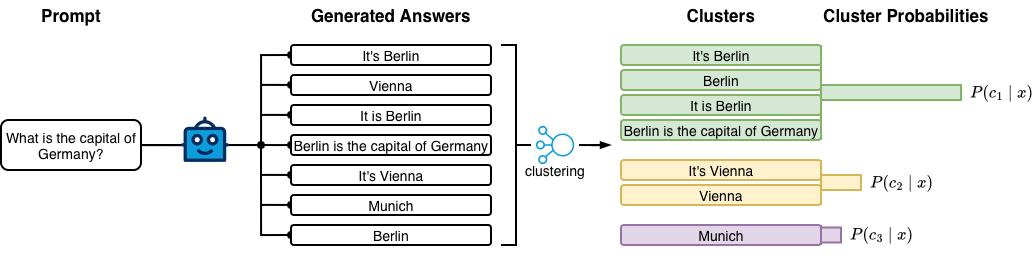

The diagram above was exported from draw.io. Its source (the exported page's mxGraphModel, read from the mxfile embedded in the PNG):
<mxGraphModel dx="1261" dy="831" grid="1" gridSize="10" guides="1" tooltips="1" connect="1" arrows="1" fold="1" page="1" pageScale="1" pageWidth="1100" pageHeight="850" math="1" shadow="0">
  <root>
    <mxCell id="0" />
    <mxCell id="1" parent="0" />
    <mxCell id="3fFwWgxItfaaCjxgoIHZ-31" edge="1" parent="1" style="edgeStyle=orthogonalEdgeStyle;rounded=0;orthogonalLoop=1;jettySize=auto;html=1;entryX=0;entryY=0.5;entryDx=0;entryDy=0;endArrow=oval;endFill=1;strokeWidth=2;fontSize=14;" target="3fFwWgxItfaaCjxgoIHZ-16">
      <mxGeometry relative="1" as="geometry">
        <Array as="points">
          <mxPoint x="270" y="380" />
        </Array>
        <mxPoint x="270" y="290" as="sourcePoint" />
        <mxPoint x="420" y="200" as="targetPoint" />
      </mxGeometry>
    </mxCell>
    <mxCell id="3fFwWgxItfaaCjxgoIHZ-33" edge="1" parent="1" style="edgeStyle=orthogonalEdgeStyle;rounded=0;orthogonalLoop=1;jettySize=auto;html=1;entryX=0;entryY=0.5;entryDx=0;entryDy=0;endArrow=oval;endFill=1;strokeWidth=2;fontSize=14;">
      <mxGeometry relative="1" as="geometry">
        <Array as="points">
          <mxPoint x="290" y="349.90999999999997" />
          <mxPoint x="290" y="349.90999999999997" />
        </Array>
        <mxPoint x="270" y="349.90999999999997" as="sourcePoint" />
        <mxPoint x="300" y="349.90999999999997" as="targetPoint" />
      </mxGeometry>
    </mxCell>
    <mxCell id="3fFwWgxItfaaCjxgoIHZ-32" edge="1" parent="1" style="edgeStyle=orthogonalEdgeStyle;rounded=0;orthogonalLoop=1;jettySize=auto;html=1;entryX=0;entryY=0.5;entryDx=0;entryDy=0;endArrow=oval;endFill=1;strokeWidth=2;fontSize=14;">
      <mxGeometry relative="1" as="geometry">
        <Array as="points">
          <mxPoint x="290" y="319.91" />
          <mxPoint x="290" y="319.91" />
        </Array>
        <mxPoint x="270" y="319.91" as="sourcePoint" />
        <mxPoint x="300" y="319.91" as="targetPoint" />
      </mxGeometry>
    </mxCell>
    <mxCell id="3fFwWgxItfaaCjxgoIHZ-30" edge="1" parent="1" style="edgeStyle=orthogonalEdgeStyle;rounded=0;orthogonalLoop=1;jettySize=auto;html=1;entryX=0;entryY=0.5;entryDx=0;entryDy=0;endArrow=oval;endFill=1;strokeWidth=2;fontSize=14;">
      <mxGeometry relative="1" as="geometry">
        <Array as="points">
          <mxPoint x="290" y="229.89" />
          <mxPoint x="290" y="229.89" />
        </Array>
        <mxPoint x="270" y="229.89" as="sourcePoint" />
        <mxPoint x="300" y="229.89" as="targetPoint" />
      </mxGeometry>
    </mxCell>
    <mxCell id="3fFwWgxItfaaCjxgoIHZ-29" edge="1" parent="1" style="edgeStyle=orthogonalEdgeStyle;rounded=0;orthogonalLoop=1;jettySize=auto;html=1;entryX=0;entryY=0.5;entryDx=0;entryDy=0;endArrow=oval;endFill=1;strokeWidth=2;fontSize=14;">
      <mxGeometry relative="1" as="geometry">
        <Array as="points">
          <mxPoint x="290" y="259.89" />
          <mxPoint x="290" y="259.89" />
        </Array>
        <mxPoint x="270" y="259.89" as="sourcePoint" />
        <mxPoint x="300" y="259.89" as="targetPoint" />
      </mxGeometry>
    </mxCell>
    <mxCell id="3fFwWgxItfaaCjxgoIHZ-28" edge="1" parent="1" style="edgeStyle=orthogonalEdgeStyle;rounded=0;orthogonalLoop=1;jettySize=auto;html=1;entryX=0;entryY=0.5;entryDx=0;entryDy=0;endArrow=oval;endFill=1;strokeWidth=2;fontSize=14;" target="3fFwWgxItfaaCjxgoIHZ-24">
      <mxGeometry relative="1" as="geometry">
        <Array as="points">
          <mxPoint x="290" y="290" />
          <mxPoint x="290" y="290" />
        </Array>
        <mxPoint x="270" y="290" as="sourcePoint" />
        <mxPoint x="430" y="200" as="targetPoint" />
      </mxGeometry>
    </mxCell>
    <mxCell id="3fFwWgxItfaaCjxgoIHZ-4" edge="1" parent="1" source="3fFwWgxItfaaCjxgoIHZ-1" style="edgeStyle=orthogonalEdgeStyle;rounded=0;orthogonalLoop=1;jettySize=auto;html=1;endArrow=none;endFill=0;entryX=0;entryY=0.63;entryDx=0;entryDy=0;entryPerimeter=0;strokeWidth=2;fontSize=14;" target="3fFwWgxItfaaCjxgoIHZ-8" value="">
      <mxGeometry relative="1" as="geometry">
        <mxPoint x="180" y="288.5" as="targetPoint" />
      </mxGeometry>
    </mxCell>
    <mxCell id="3fFwWgxItfaaCjxgoIHZ-13" edge="1" parent="1" source="3fFwWgxItfaaCjxgoIHZ-1" style="edgeStyle=orthogonalEdgeStyle;rounded=0;orthogonalLoop=1;jettySize=auto;html=1;exitX=1;exitY=0.5;exitDx=0;exitDy=0;endArrow=oval;endFill=1;startSize=6;endSize=6;strokeWidth=2;fontSize=14;">
      <mxGeometry relative="1" as="geometry">
        <mxPoint x="270" y="290" as="targetPoint" />
      </mxGeometry>
    </mxCell>
    <mxCell id="3fFwWgxItfaaCjxgoIHZ-27" edge="1" parent="1" source="3fFwWgxItfaaCjxgoIHZ-1" style="edgeStyle=orthogonalEdgeStyle;rounded=0;orthogonalLoop=1;jettySize=auto;html=1;entryX=0;entryY=0.5;entryDx=0;entryDy=0;endArrow=oval;endFill=1;strokeWidth=2;fontSize=14;" target="3fFwWgxItfaaCjxgoIHZ-17">
      <mxGeometry relative="1" as="geometry">
        <Array as="points">
          <mxPoint x="270" y="290" />
          <mxPoint x="270" y="200" />
        </Array>
      </mxGeometry>
    </mxCell>
    <mxCell id="3fFwWgxItfaaCjxgoIHZ-1" parent="1" style="rounded=1;whiteSpace=wrap;html=1;strokeWidth=2;fontSize=14;" value="What is the capital of Germany?" vertex="1">
      <mxGeometry height="50" width="140" x="10" y="265" as="geometry" />
    </mxCell>
    <mxCell id="3fFwWgxItfaaCjxgoIHZ-8" parent="1" style="verticalLabelPosition=bottom;aspect=fixed;html=1;shape=mxgraph.salesforce.bots;fillColorStyles=fillColor2,fillColor3,fillColor4;fillColor2=#032d60;fillColor3=#0d9dda;fillColor4=#ffffff;fillColor=none;strokeColor=none;strokeWidth=2;fontSize=14;" value="" vertex="1">
      <mxGeometry height="45.5" width="47.89" x="190" y="261.5" as="geometry" />
    </mxCell>
    <mxCell id="3fFwWgxItfaaCjxgoIHZ-16" parent="1" style="rounded=1;whiteSpace=wrap;html=1;strokeWidth=2;fontSize=14;" value="Berlin" vertex="1">
      <mxGeometry height="20" width="200" x="300" y="370" as="geometry" />
    </mxCell>
    <mxCell id="3fFwWgxItfaaCjxgoIHZ-17" parent="1" style="rounded=1;whiteSpace=wrap;html=1;strokeWidth=2;fontSize=14;" value="It's Berlin" vertex="1">
      <mxGeometry height="20" width="200" x="300" y="190" as="geometry" />
    </mxCell>
    <mxCell id="3fFwWgxItfaaCjxgoIHZ-18" parent="1" style="rounded=1;whiteSpace=wrap;html=1;strokeWidth=2;fontSize=14;" value="Vienna" vertex="1">
      <mxGeometry height="20" width="200" x="300" y="220" as="geometry" />
    </mxCell>
    <mxCell id="3fFwWgxItfaaCjxgoIHZ-21" parent="1" style="rounded=1;whiteSpace=wrap;html=1;strokeWidth=2;fontSize=14;" value="It is Berlin" vertex="1">
      <mxGeometry height="20" width="200" x="300" y="250" as="geometry" />
    </mxCell>
    <mxCell id="3fFwWgxItfaaCjxgoIHZ-25" parent="1" style="rounded=1;whiteSpace=wrap;html=1;strokeWidth=2;fontSize=14;" value="It's Vienna" vertex="1">
      <mxGeometry height="20" width="200" x="300" y="310" as="geometry" />
    </mxCell>
    <mxCell id="3fFwWgxItfaaCjxgoIHZ-26" parent="1" style="rounded=1;whiteSpace=wrap;html=1;strokeWidth=2;fontSize=14;" value="Munich" vertex="1">
      <mxGeometry height="20" width="200" x="300" y="340" as="geometry" />
    </mxCell>
    <mxCell id="3fFwWgxItfaaCjxgoIHZ-24" parent="1" style="rounded=1;whiteSpace=wrap;html=1;strokeWidth=2;fontSize=14;" value="Berlin is the capital of Germany" vertex="1">
      <mxGeometry height="20" width="200" x="300" y="280" as="geometry" />
    </mxCell>
    <mxCell id="3fFwWgxItfaaCjxgoIHZ-34" parent="1" style="rounded=1;whiteSpace=wrap;html=1;fillColor=#e1d5e7;strokeColor=#9673a6;strokeWidth=2;fontSize=14;" value="Munich" vertex="1">
      <mxGeometry height="20" width="200" x="630" y="370" as="geometry" />
    </mxCell>
    <mxCell id="3fFwWgxItfaaCjxgoIHZ-35" parent="1" style="rounded=1;whiteSpace=wrap;html=1;fillColor=#d5e8d4;strokeColor=#82b366;strokeWidth=2;fontSize=14;" value="It's Berlin" vertex="1">
      <mxGeometry height="20" width="200" x="630" y="190" as="geometry" />
    </mxCell>
    <mxCell id="3fFwWgxItfaaCjxgoIHZ-36" parent="1" style="rounded=1;whiteSpace=wrap;html=1;fillColor=#d5e8d4;strokeColor=#82b366;strokeWidth=2;fontSize=14;" value="Berlin" vertex="1">
      <mxGeometry height="20" width="200" x="630" y="215" as="geometry" />
    </mxCell>
    <mxCell id="3fFwWgxItfaaCjxgoIHZ-37" parent="1" style="rounded=1;whiteSpace=wrap;html=1;fillColor=#d5e8d4;strokeColor=#82b366;strokeWidth=2;fontSize=14;" value="It is Berlin" vertex="1">
      <mxGeometry height="20" width="200" x="630" y="240" as="geometry" />
    </mxCell>
    <mxCell id="3fFwWgxItfaaCjxgoIHZ-38" parent="1" style="rounded=1;whiteSpace=wrap;html=1;fillColor=#fff2cc;strokeColor=#d6b656;strokeWidth=2;fontSize=14;" value="It's Vienna" vertex="1">
      <mxGeometry height="20" width="200" x="630" y="305" as="geometry" />
    </mxCell>
    <mxCell id="3fFwWgxItfaaCjxgoIHZ-39" parent="1" style="rounded=1;whiteSpace=wrap;html=1;fillColor=#fff2cc;strokeColor=#d6b656;strokeWidth=2;fontSize=14;" value="Vienna" vertex="1">
      <mxGeometry height="20" width="200" x="630" y="330" as="geometry" />
    </mxCell>
    <mxCell id="3fFwWgxItfaaCjxgoIHZ-40" parent="1" style="rounded=1;whiteSpace=wrap;html=1;fillColor=#d5e8d4;strokeColor=#82b366;strokeWidth=2;fontSize=14;" value="Berlin is the capital of Germany" vertex="1">
      <mxGeometry height="20" width="200" x="630" y="265" as="geometry" />
    </mxCell>
    <mxCell id="3fFwWgxItfaaCjxgoIHZ-55" edge="1" parent="1" source="3fFwWgxItfaaCjxgoIHZ-42" style="edgeStyle=orthogonalEdgeStyle;rounded=0;orthogonalLoop=1;jettySize=auto;html=1;endArrow=blockThin;endFill=1;strokeWidth=2;fontSize=14;">
      <mxGeometry relative="1" as="geometry">
        <mxPoint x="620" y="289.9999999999999" as="targetPoint" />
      </mxGeometry>
    </mxCell>
    <mxCell id="3fFwWgxItfaaCjxgoIHZ-42" parent="1" style="sketch=0;points=[[0,0,0],[0.25,0,0],[0.5,0,0],[0.75,0,0],[1,0,0],[0,1,0],[0.25,1,0],[0.5,1,0],[0.75,1,0],[1,1,0],[0,0.25,0],[0,0.5,0],[0,0.75,0],[1,0.25,0],[1,0.5,0],[1,0.75,0]];outlineConnect=0;fontColor=#232F3E;fillColor=none;strokeColor=#0D9DDA;verticalLabelPosition=bottom;verticalAlign=top;align=center;html=1;fontSize=14;fontStyle=0;aspect=fixed;shape=mxgraph.aws4.resourceIcon;resIcon=mxgraph.aws4.elastic_load_balancing;rotation=-180;strokeWidth=2;perimeterSpacing=0;" value="" vertex="1">
      <mxGeometry height="48" width="48" x="540" y="266" as="geometry" />
    </mxCell>
    <mxCell id="3fFwWgxItfaaCjxgoIHZ-43" parent="1" style="text;html=1;whiteSpace=wrap;strokeColor=none;fillColor=none;align=center;verticalAlign=middle;rounded=0;strokeWidth=2;fontSize=14;" value="clustering" vertex="1">
      <mxGeometry height="30" width="60" x="534" y="300" as="geometry" />
    </mxCell>
    <mxCell id="3fFwWgxItfaaCjxgoIHZ-46" parent="1" style="strokeWidth=2;html=1;shape=mxgraph.flowchart.annotation_2;align=left;labelPosition=right;pointerEvents=1;rotation=-180;fontSize=14;" value="" vertex="1">
      <mxGeometry height="200" width="30" x="510" y="190" as="geometry" />
    </mxCell>
    <mxCell id="t0qN-GIEhve5B3ed-H7w-1" parent="1" style="line;strokeWidth=2;direction=south;html=1;fillColor=#d5e8d4;strokeColor=#82b366;fontSize=14;" value="" vertex="1">
      <mxGeometry height="95" width="10" x="825" y="190" as="geometry" />
    </mxCell>
    <mxCell id="t0qN-GIEhve5B3ed-H7w-2" parent="1" style="rounded=0;whiteSpace=wrap;html=1;fillColor=#d5e8d4;strokeColor=#82b366;strokeWidth=2;fontSize=14;" value="" vertex="1">
      <mxGeometry height="15" width="140" x="830" y="230" as="geometry" />
    </mxCell>
    <mxCell id="t0qN-GIEhve5B3ed-H7w-3" parent="1" style="line;strokeWidth=2;direction=south;html=1;fillColor=#fff2cc;strokeColor=#d6b656;fontSize=14;" value="" vertex="1">
      <mxGeometry height="45" width="10" x="825" y="305" as="geometry" />
    </mxCell>
    <mxCell id="t0qN-GIEhve5B3ed-H7w-4" parent="1" style="rounded=0;whiteSpace=wrap;html=1;fillColor=#fff2cc;strokeColor=#d6b656;strokeWidth=2;fontSize=14;" value="" vertex="1">
      <mxGeometry height="15" width="40" x="830" y="320" as="geometry" />
    </mxCell>
    <mxCell id="t0qN-GIEhve5B3ed-H7w-5" parent="1" style="line;strokeWidth=2;direction=south;html=1;fillColor=#e1d5e7;strokeColor=#9673a6;fontSize=14;" value="" vertex="1">
      <mxGeometry height="20" width="10" x="825" y="370" as="geometry" />
    </mxCell>
    <mxCell id="t0qN-GIEhve5B3ed-H7w-6" parent="1" style="rounded=0;whiteSpace=wrap;html=1;fillColor=#e1d5e7;strokeColor=#9673a6;strokeWidth=2;fontSize=14;" value="" vertex="1">
      <mxGeometry height="15" width="20" x="830" y="372.5" as="geometry" />
    </mxCell>
    <mxCell id="t0qN-GIEhve5B3ed-H7w-7" parent="1" style="text;html=1;whiteSpace=wrap;strokeColor=none;fillColor=none;align=center;verticalAlign=middle;rounded=0;fontSize=17;fontStyle=1" value="Prompt" vertex="1">
      <mxGeometry height="30" width="60" x="50" y="145" as="geometry" />
    </mxCell>
    <mxCell id="t0qN-GIEhve5B3ed-H7w-8" parent="1" style="text;html=1;whiteSpace=wrap;strokeColor=none;fillColor=none;align=center;verticalAlign=middle;rounded=0;" value="&lt;font style=&quot;font-size: 17px;&quot;&gt;&lt;b&gt;Generated Answers&lt;/b&gt;&lt;/font&gt;" vertex="1">
      <mxGeometry height="30" width="170" x="315" y="145" as="geometry" />
    </mxCell>
    <mxCell id="t0qN-GIEhve5B3ed-H7w-9" parent="1" style="text;html=1;whiteSpace=wrap;strokeColor=none;fillColor=none;align=center;verticalAlign=middle;rounded=0;" value="&lt;font style=&quot;font-size: 17px;&quot;&gt;&lt;b&gt;Clusters&lt;/b&gt;&lt;/font&gt;" vertex="1">
      <mxGeometry height="30" width="120" x="670" y="145" as="geometry" />
    </mxCell>
    <mxCell id="t0qN-GIEhve5B3ed-H7w-10" parent="1" style="text;html=1;whiteSpace=wrap;strokeColor=none;fillColor=none;align=center;verticalAlign=middle;rounded=0;" value="&lt;font style=&quot;font-size: 17px;&quot;&gt;&lt;b&gt;Cluster Probabilities&lt;/b&gt;&lt;/font&gt;" vertex="1">
      <mxGeometry height="30" width="170" x="830" y="145" as="geometry" />
    </mxCell>
    <mxCell id="t0qN-GIEhve5B3ed-H7w-16" parent="1" style="text;html=1;whiteSpace=wrap;strokeColor=none;fillColor=none;align=center;verticalAlign=middle;rounded=0;strokeWidth=2;fontSize=14;" value="$$P(c_1 \mid x)$$" vertex="1">
      <mxGeometry height="30" width="60" x="980" y="222.5" as="geometry" />
    </mxCell>
    <mxCell id="t0qN-GIEhve5B3ed-H7w-17" parent="1" style="text;html=1;whiteSpace=wrap;strokeColor=none;fillColor=none;align=center;verticalAlign=middle;rounded=0;strokeWidth=2;fontSize=14;" value="$$P(c_2 \mid x)$$" vertex="1">
      <mxGeometry height="30" width="60" x="880" y="312.5" as="geometry" />
    </mxCell>
    <mxCell id="t0qN-GIEhve5B3ed-H7w-18" parent="1" style="text;html=1;whiteSpace=wrap;strokeColor=none;fillColor=none;align=center;verticalAlign=middle;rounded=0;strokeWidth=2;fontSize=14;" value="$$P(c_3 \mid x)$$" vertex="1">
      <mxGeometry height="30" width="60" x="860" y="365" as="geometry" />
    </mxCell>
  </root>
</mxGraphModel>